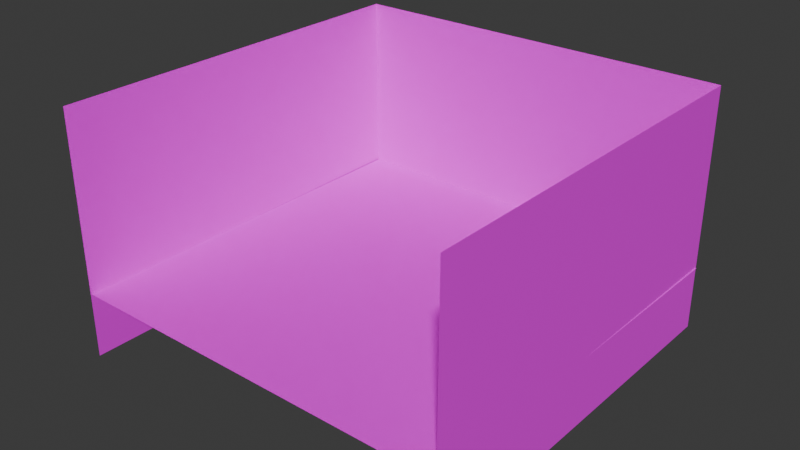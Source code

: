 # Source: Hollow_Remnat.blend  (saved by Blender 5.1.30; exported with 4.5.12 LTS)
import bpy
from mathutils import Matrix  # noqa: F401  (used for matrix-valued properties, if any)

bpy.ops.wm.read_factory_settings(use_empty=True)
scene = bpy.context.scene
scene.name = 'Scene'

# ---- collections
col_collection = bpy.data.collections.new('Collection'); scene.collection.children.link(col_collection)

# ---- images (referenced by path relative to the original .blend; pixels are not part of the script)
import os
ASSET_DIR = os.environ.get("B2B_ASSET_DIR", "")  # directory of the original .blend (textures are referenced by path, not embedded)
HERE = os.path.dirname(os.path.abspath(__file__))  # packed textures are extracted next to this script under _unpacked/

def load_image(name, relpath, width, height, colorspace="sRGB"):
    """Load a texture the original file referenced (path relative to the .blend, or extracted next to this script)."""
    p = next((c for c in (os.path.join(HERE, relpath), os.path.join(ASSET_DIR, relpath)) if relpath and os.path.exists(c)), "")
    if p:
        img = bpy.data.images.load(p, check_existing=True)
        img.name = name
    else:  # same state as the original file: an image datablock whose file is absent (Cycles renders it pink)
        img = bpy.data.images.new(name, width, height)
        img.source = "FILE"
        img.filepath = "//" + (relpath or name)
    img.colorspace_settings.name = colorspace
    return img
img_hollow_remnant_png_003 = load_image('Hollow_Remnant.png.003', 'Hollow_Remnant.png', 1024, 1024, 'sRGB')
img_hollow_remnant_floor_png_001 = load_image('Hollow_Remnant_floor.png.001', 'Hollow_Remnant_floor.png', 1024, 1024, 'sRGB')
img_hollow_remnant_png_002 = load_image('Hollow_Remnant.png.002', 'Hollow_Remnant.png', 1024, 1024, 'sRGB')

# ---- materials (node trees are filled in below, after node groups)
mat_003 = bpy.data.materials.new('マテリアル.003')
mat_x = bpy.data.materials.new('マテリアル')
mat_001 = bpy.data.materials.new('マテリアル.001')
mat_002 = bpy.data.materials.new('マテリアル.002')

# ---- material node trees
mat_003.use_nodes = True; mat_003.node_tree.nodes.clear()
_N = mat_003.node_tree.nodes; _L = mat_003.node_tree.links
n0 = _N.new('ShaderNodeBsdfPrincipled'); n0.name = 'プリンシプルBSDF'; n0.location = (-200, 100)
n1 = _N.new('ShaderNodeOutputMaterial'); n1.name = 'マテリアル出力'; n1.location = (200, 100)
n2 = _N.new('ShaderNodeTexImage'); n2.name = '画像テクスチャ'; n2.location = (-490, 71)
n2.image = img_hollow_remnant_png_003
_L.new(n0.outputs[0], n1.inputs[0])
_L.new(n2.outputs[0], n0.inputs[0])
n1.is_active_output = True
mat_x.use_nodes = True; mat_x.node_tree.nodes.clear()
_N = mat_x.node_tree.nodes; _L = mat_x.node_tree.links
n0 = _N.new('ShaderNodeBsdfPrincipled'); n0.name = 'プリンシプルBSDF'; n0.location = (-200, 100)
n1 = _N.new('ShaderNodeOutputMaterial'); n1.name = 'マテリアル出力'; n1.location = (200, 100)
n2 = _N.new('ShaderNodeTexImage'); n2.name = '画像テクスチャ'; n2.location = (-490, 71)
n2.image = img_hollow_remnant_floor_png_001
_L.new(n0.outputs[0], n1.inputs[0])
_L.new(n2.outputs[0], n0.inputs[0])
n1.is_active_output = True
mat_001.use_nodes = True; mat_001.node_tree.nodes.clear()
_N = mat_001.node_tree.nodes; _L = mat_001.node_tree.links
n0 = _N.new('ShaderNodeBsdfPrincipled'); n0.name = 'プリンシプルBSDF'; n0.location = (-200, 100)
n1 = _N.new('ShaderNodeOutputMaterial'); n1.name = 'マテリアル出力'; n1.location = (200, 100)
n2 = _N.new('ShaderNodeTexImage'); n2.name = '画像テクスチャ'; n2.location = (-490, 71)
n2.image = img_hollow_remnant_png_002
_L.new(n0.outputs[0], n1.inputs[0])
_L.new(n2.outputs[0], n0.inputs[0])
n1.is_active_output = True
mat_002.use_nodes = True; mat_002.node_tree.nodes.clear()
_N = mat_002.node_tree.nodes; _L = mat_002.node_tree.links
n0 = _N.new('ShaderNodeBsdfPrincipled'); n0.name = 'プリンシプルBSDF'; n0.location = (-200, 100)
n1 = _N.new('ShaderNodeOutputMaterial'); n1.name = 'マテリアル出力'; n1.location = (200, 100)
n2 = _N.new('ShaderNodeTexImage'); n2.name = '画像テクスチャ'; n2.location = (-490, 71)
n2.image = img_hollow_remnant_png_002
_L.new(n0.outputs[0], n1.inputs[0])
_L.new(n2.outputs[0], n0.inputs[0])
n1.is_active_output = True

# ---- world
world_world = bpy.data.worlds.new('World'); scene.world = world_world
world_world.use_nodes = True; world_world.node_tree.nodes.clear()
_N = world_world.node_tree.nodes; _L = world_world.node_tree.links
n0 = _N.new('ShaderNodeOutputWorld'); n0.name = 'World Output'; n0.location = (200, 100)
n1 = _N.new('ShaderNodeBackground'); n1.name = 'Background'; n1.location = (-200, 100)
n1.inputs[0].default_value = (0.05088, 0.05088, 0.05088, 1.0)
_L.new(n1.outputs[0], n0.inputs[0])
n0.is_active_output = True
world_world.color = (0.05088, 0.05088, 0.05088)
world_world.sun_shadow_jitter_overblur = 0.0

# ---- meshes
me_005 = bpy.data.meshes.new('平面.005')
me_005.from_pydata([(-10.0, 10.0, 9.158), (-10.0, -10.0, 9.158), (-10.0, 10.0, -3.304), (-10.0, -10.0, -3.304)], [], [(3, 2, 0, 1)])
me_005.polygons.foreach_set('material_index', [3])
_uv = me_005.uv_layers.new(name='UVマップ')
_uv.uv.foreach_set('vector', [0.0, 0.0, 1.0, 0.0, 1.0, 1.0, 0.0, 1.0])
me_005.materials.append(mat_003)
me_005.materials.append(mat_x)
me_005.materials.append(mat_001)
me_005.materials.append(mat_002)
me_005.update()
me_006 = bpy.data.meshes.new('平面.006')
me_006.from_pydata([(10.0, 10.0, 9.158), (10.0, 10.0, -3.304), (-10.0, 10.0, 9.158), (-10.0, 10.0, -3.304)], [], [(3, 1, 0, 2)])
me_006.polygons.foreach_set('material_index', [2])
_uv = me_006.uv_layers.new(name='UVマップ')
_uv.uv.foreach_set('vector', [0.0, 0.0, 1.0, 0.0, 1.0, 1.0, 0.0, 1.0])
me_006.materials.append(mat_003)
me_006.materials.append(mat_x)
me_006.materials.append(mat_001)
me_006.materials.append(mat_002)
me_006.update()
me_007 = bpy.data.meshes.new('平面.007')
me_007.from_pydata([(10.06, 9.941, 4.371e-07), (9.941, -10.06, 4.371e-07), (-9.941, 10.06, -4.371e-07), (-10.06, -9.941, -4.371e-07)], [], [(3, 1, 0, 2)])
me_007.polygons.foreach_set('material_index', [1])
_uv = me_007.uv_layers.new(name='UVマップ')
_uv.uv.foreach_set('vector', [0.0, 0.0, 1.0, 0.0, 1.0, 1.0, 0.0, 1.0])
me_007.materials.append(mat_003)
me_007.materials.append(mat_x)
me_007.materials.append(mat_001)
me_007.materials.append(mat_002)
me_007.update()
me_008 = bpy.data.meshes.new('平面.008')
me_008.from_pydata([(10.0, -10.0, 9.158), (10.0, -10.0, -3.304), (10.0, 10.0, 9.158), (10.0, 10.0, -3.304)], [], [(3, 1, 0, 2)])
_uv = me_008.uv_layers.new(name='UVマップ')
_uv.uv.foreach_set('vector', [0.0, 0.0, 1.0, 0.0, 1.0, 1.0, 0.0, 1.0])
me_008.materials.append(mat_003)
me_008.materials.append(mat_x)
me_008.materials.append(mat_001)
me_008.materials.append(mat_002)
me_008.update()

# ---- objects
ob_001 = bpy.data.objects.new('平面.001', me_005)
ob_002 = bpy.data.objects.new('平面.002', me_006)
ob_003 = bpy.data.objects.new('平面.003', me_007)
ob_004 = bpy.data.objects.new('平面.004', me_008)

# ---- transforms, parenting, visibility, modifiers, constraints
ob_001.location = (0.0, 0.0, 0.0)
ob_002.location = (0.0, 0.0, 0.0)
ob_003.location = (0.0, 0.0, 0.0)
ob_004.location = (0.0, 0.0, 0.0)

# ---- collection membership
col_collection.objects.link(ob_001)
col_collection.objects.link(ob_002)
col_collection.objects.link(ob_003)
col_collection.objects.link(ob_004)

# ---- scene / render settings (as saved in the file)
scene.frame_start = 1; scene.frame_end = 250; scene.frame_set(1)
scene.render.engine = 'BLENDER_EEVEE_NEXT'
scene.render.bake_bias = 0.0
scene.render.bake_samples = 0
scene.cycles.sampling_pattern = 'TABULATED_SOBOL'
scene.eevee.use_volume_custom_range = False
bpy.context.view_layer.update()

# ---- added for rendering (the .blend has no active camera and no usable light): camera, sun
cam_auto = bpy.data.cameras.new('AutoCamera')
cam_auto.lens = 50.0
cam_auto.sensor_width = 36.0
cam_auto.clip_end = 1000.0
ob_auto_camera = bpy.data.objects.new('AutoCamera', cam_auto)
scene.collection.objects.link(ob_auto_camera)
ob_auto_camera.location = (28.7373, -34.4848, 25.9165)
ob_auto_camera.rotation_euler = (1.09748, -7.21219e-08, 0.694738)
scene.camera = ob_auto_camera
light_auto_sun = bpy.data.lights.new('AutoSun', 'SUN')
light_auto_sun.energy = 3.0
light_auto_sun.angle = 0.0523599
ob_auto_sun = bpy.data.objects.new('AutoSun', light_auto_sun)
scene.collection.objects.link(ob_auto_sun)
ob_auto_sun.rotation_euler = (0.872665, 0.174533, 0.523599)
bpy.context.view_layer.update()
